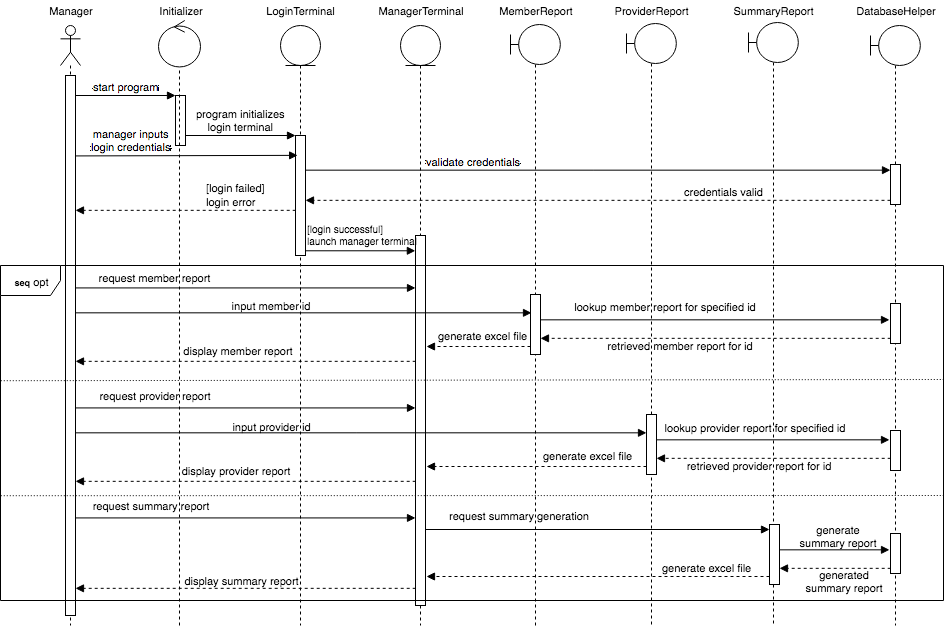

The diagram above was exported from draw.io. Its source (the exported page's mxGraphModel, read from the mxfile embedded in the PNG):
<mxGraphModel dx="1190" dy="668" grid="1" gridSize="10" guides="1" tooltips="1" connect="1" arrows="1" fold="1" page="1" pageScale="1" pageWidth="850" pageHeight="1100" background="#ffffff" math="0" shadow="0">
  <root>
    <mxCell id="0" />
    <mxCell id="1" parent="0" />
    <mxCell id="2" value="" style="shape=umlLifeline;participant=umlActor;perimeter=lifelinePerimeter;whiteSpace=wrap;html=1;container=1;collapsible=0;recursiveResize=0;verticalAlign=top;spacingTop=36;labelBackgroundColor=#ffffff;outlineConnect=0;" parent="1" vertex="1">
      <mxGeometry x="67" y="40" width="20" height="600" as="geometry" />
    </mxCell>
    <mxCell id="18" value="" style="html=1;points=[];perimeter=orthogonalPerimeter;" parent="2" vertex="1">
      <mxGeometry x="5" y="50" width="10" height="540" as="geometry" />
    </mxCell>
    <mxCell id="6" value="" style="shape=umlLifeline;participant=umlEntity;perimeter=lifelinePerimeter;whiteSpace=wrap;html=1;container=1;collapsible=0;recursiveResize=0;verticalAlign=top;spacingTop=36;labelBackgroundColor=#ffffff;outlineConnect=0;" parent="1" vertex="1">
      <mxGeometry x="287" y="40" width="40" height="600" as="geometry" />
    </mxCell>
    <mxCell id="23" value="" style="html=1;points=[];perimeter=orthogonalPerimeter;" parent="6" vertex="1">
      <mxGeometry x="15" y="110" width="10" height="120" as="geometry" />
    </mxCell>
    <mxCell id="7" value="" style="shape=umlLifeline;participant=umlEntity;perimeter=lifelinePerimeter;whiteSpace=wrap;html=1;container=1;collapsible=0;recursiveResize=0;verticalAlign=top;spacingTop=36;labelBackgroundColor=#ffffff;outlineConnect=0;" parent="1" vertex="1">
      <mxGeometry x="407" y="40" width="40" height="600" as="geometry" />
    </mxCell>
    <mxCell id="29" value="" style="html=1;points=[];perimeter=orthogonalPerimeter;" parent="7" vertex="1">
      <mxGeometry x="15" y="210" width="10" height="370" as="geometry" />
    </mxCell>
    <mxCell id="9" value="" style="shape=umlLifeline;participant=umlBoundary;perimeter=lifelinePerimeter;whiteSpace=wrap;html=1;container=1;collapsible=0;recursiveResize=0;verticalAlign=top;spacingTop=36;labelBackgroundColor=#ffffff;outlineConnect=0;" parent="1" vertex="1">
      <mxGeometry x="877" y="40" width="50" height="600" as="geometry" />
    </mxCell>
    <mxCell id="45" value="" style="html=1;points=[];perimeter=orthogonalPerimeter;" parent="9" vertex="1">
      <mxGeometry x="20" y="139" width="10" height="40" as="geometry" />
    </mxCell>
    <mxCell id="83" value="" style="html=1;points=[];perimeter=orthogonalPerimeter;" vertex="1" parent="9">
      <mxGeometry x="20" y="405" width="10" height="40" as="geometry" />
    </mxCell>
    <mxCell id="82" value="" style="html=1;points=[];perimeter=orthogonalPerimeter;" vertex="1" parent="9">
      <mxGeometry x="20" y="278" width="10" height="40" as="geometry" />
    </mxCell>
    <mxCell id="13" value="Manager" style="text;html=1;strokeColor=none;fillColor=none;align=center;verticalAlign=middle;whiteSpace=wrap;fontSize=11;" parent="1" vertex="1">
      <mxGeometry x="57" y="15" width="40" height="20" as="geometry" />
    </mxCell>
    <mxCell id="14" value="Initializer" style="text;html=1;strokeColor=none;fillColor=none;align=center;verticalAlign=middle;whiteSpace=wrap;fontSize=11;" parent="1" vertex="1">
      <mxGeometry x="167" y="15" width="40" height="20" as="geometry" />
    </mxCell>
    <mxCell id="15" value="LoginTerminal" style="text;html=1;strokeColor=none;fillColor=none;align=center;verticalAlign=middle;whiteSpace=wrap;fontSize=11;" parent="1" vertex="1">
      <mxGeometry x="287" y="15" width="40" height="20" as="geometry" />
    </mxCell>
    <mxCell id="16" value="ManagerTerminal" style="text;html=1;strokeColor=none;fillColor=none;align=center;verticalAlign=middle;whiteSpace=wrap;fontSize=11;" parent="1" vertex="1">
      <mxGeometry x="407" y="15" width="40" height="20" as="geometry" />
    </mxCell>
    <mxCell id="17" value="DatabaseHelper" style="text;html=1;strokeColor=none;fillColor=none;align=center;verticalAlign=middle;whiteSpace=wrap;fontSize=11;" parent="1" vertex="1">
      <mxGeometry x="882" y="15" width="40" height="20" as="geometry" />
    </mxCell>
    <mxCell id="21" value="start program" style="html=1;verticalAlign=bottom;endArrow=block;entryX=0;entryY=0;" parent="1" source="18" target="20" edge="1">
      <mxGeometry relative="1" as="geometry">
        <mxPoint x="112" y="110" as="sourcePoint" />
      </mxGeometry>
    </mxCell>
    <mxCell id="24" value="program initializes&lt;br&gt;login terminal" style="html=1;verticalAlign=bottom;endArrow=block;entryX=0;entryY=0;" parent="1" source="20" target="23" edge="1">
      <mxGeometry relative="1" as="geometry">
        <mxPoint x="232" y="150" as="sourcePoint" />
      </mxGeometry>
    </mxCell>
    <mxCell id="27" value="manager inputs&lt;br&gt;login credentials" style="html=1;verticalAlign=bottom;endArrow=block;entryX=0.214;entryY=0.189;exitX=0.986;exitY=0.345;exitPerimeter=0;entryPerimeter=0;" parent="1" edge="1">
      <mxGeometry x="-0.4997" relative="1" as="geometry">
        <mxPoint x="81.85714285714289" y="170.42857142857144" as="sourcePoint" />
        <mxPoint x="304.1428571428571" y="169.8571428571429" as="targetPoint" />
        <mxPoint as="offset" />
      </mxGeometry>
    </mxCell>
    <mxCell id="28" value="" style="html=1;verticalAlign=bottom;endArrow=block;exitX=0.043;exitY=0.936;exitPerimeter=0;dashed=1;" parent="1" edge="1">
      <mxGeometry x="-0.4997" relative="1" as="geometry">
        <mxPoint x="302.2068965517242" y="224.82758620689663" as="sourcePoint" />
        <mxPoint x="82" y="224.82758620689663" as="targetPoint" />
        <mxPoint as="offset" />
      </mxGeometry>
    </mxCell>
    <mxCell id="30" value="" style="html=1;verticalAlign=bottom;endArrow=block;entryX=0;entryY=0;" parent="1" edge="1">
      <mxGeometry x="0.0013" y="10" relative="1" as="geometry">
        <mxPoint x="312" y="265.28571428571433" as="sourcePoint" />
        <mxPoint x="421.8571428571429" y="265.28571428571433" as="targetPoint" />
        <mxPoint as="offset" />
      </mxGeometry>
    </mxCell>
    <mxCell id="32" value="&lt;b&gt;&lt;font style=&quot;font-size: 9px&quot;&gt;seq&lt;/font&gt; &lt;/b&gt;&lt;font style=&quot;font-size: 11px&quot;&gt;opt&lt;/font&gt;&lt;b&gt;&lt;br&gt;&lt;/b&gt;" style="shape=umlFrame;whiteSpace=wrap;html=1;" parent="1" vertex="1">
      <mxGeometry x="7" y="280" width="943" height="335" as="geometry" />
    </mxCell>
    <mxCell id="33" value="" style="html=1;verticalAlign=bottom;endArrow=block;exitX=0.986;exitY=0.345;exitPerimeter=0;" parent="1" edge="1">
      <mxGeometry x="-0.4406" y="10" relative="1" as="geometry">
        <mxPoint x="81.85714285714289" y="302.42857142857144" as="sourcePoint" />
        <mxPoint x="422" y="302.42857142857144" as="targetPoint" />
        <mxPoint as="offset" />
      </mxGeometry>
    </mxCell>
    <mxCell id="34" value="" style="endArrow=none;html=1;exitX=0;exitY=0.5;exitPerimeter=0;endFill=0;dashed=1;dashPattern=1 2;" parent="1" edge="1">
      <mxGeometry width="50" height="50" relative="1" as="geometry">
        <mxPoint x="7.27586206896558" y="395.2068965517242" as="sourcePoint" />
        <mxPoint x="950" y="394" as="targetPoint" />
      </mxGeometry>
    </mxCell>
    <mxCell id="36" value="request member report" style="text;html=1;strokeColor=none;fillColor=none;align=center;verticalAlign=middle;whiteSpace=wrap;fontSize=11;" parent="1" vertex="1">
      <mxGeometry x="88" y="282" width="145" height="20" as="geometry" />
    </mxCell>
    <mxCell id="46" value="validate credentials" style="html=1;verticalAlign=bottom;endArrow=block;" parent="1" edge="1" target="45">
      <mxGeometry x="-0.4256" relative="1" as="geometry">
        <mxPoint x="312" y="184.66666666666674" as="sourcePoint" />
        <mxPoint x="541.666666666667" y="184.83333333333337" as="targetPoint" />
        <mxPoint as="offset" />
      </mxGeometry>
    </mxCell>
    <mxCell id="47" value="credentials valid" style="html=1;verticalAlign=bottom;endArrow=block;dashed=1;" parent="1" edge="1" source="45">
      <mxGeometry x="-0.4291" relative="1" as="geometry">
        <mxPoint x="542.2068965517242" y="214.82758620689663" as="sourcePoint" />
        <mxPoint x="312" y="214.82758620689663" as="targetPoint" />
        <mxPoint as="offset" />
      </mxGeometry>
    </mxCell>
    <mxCell id="49" value="&lt;font style=&quot;font-size: 11px&quot;&gt;[login failed]&lt;br&gt;login error&lt;/font&gt;" style="text;html=1;" parent="1" vertex="1">
      <mxGeometry x="211" y="189.37931034482756" width="260" height="30" as="geometry" />
    </mxCell>
    <mxCell id="54" value="" style="html=1;verticalAlign=bottom;endArrow=block;entryX=0.062;entryY=0.027;entryPerimeter=0;" parent="1" edge="1">
      <mxGeometry x="-0.0019" relative="1" as="geometry">
        <mxPoint x="82" y="327.33333333333337" as="sourcePoint" />
        <mxPoint x="538" y="327.33333333333337" as="targetPoint" />
        <mxPoint as="offset" />
      </mxGeometry>
    </mxCell>
    <mxCell id="55" value="" style="html=1;verticalAlign=bottom;endArrow=block;dashed=1;exitX=0.014;exitY=0.864;exitPerimeter=0;" parent="1" source="50" edge="1">
      <mxGeometry x="-0.4997" relative="1" as="geometry">
        <mxPoint x="543" y="355" as="sourcePoint" />
        <mxPoint x="433" y="361" as="targetPoint" />
        <mxPoint as="offset" />
      </mxGeometry>
    </mxCell>
    <mxCell id="57" value="generate excel file" style="text;html=1;fontSize=11;" parent="1" vertex="1">
      <mxGeometry x="443" y="338" width="105" height="30" as="geometry" />
    </mxCell>
    <mxCell id="60" value="" style="html=1;verticalAlign=bottom;endArrow=block;exitX=0.043;exitY=0.936;exitPerimeter=0;dashed=1;" parent="1" edge="1">
      <mxGeometry x="-0.4997" relative="1" as="geometry">
        <mxPoint x="422.2068965517242" y="375.8275862068966" as="sourcePoint" />
        <mxPoint x="82" y="375.8275862068966" as="targetPoint" />
        <mxPoint as="offset" />
      </mxGeometry>
    </mxCell>
    <mxCell id="62" value="display member report" style="text;html=1;strokeColor=none;fillColor=none;align=center;verticalAlign=middle;whiteSpace=wrap;fontSize=11;" parent="1" vertex="1">
      <mxGeometry x="155" y="355" width="178" height="20" as="geometry" />
    </mxCell>
    <mxCell id="64" value="[login successful]&lt;br&gt;launch manager terminal" style="text;html=1;fontSize=10;" parent="1" vertex="1">
      <mxGeometry x="312" y="232" width="115" height="30" as="geometry" />
    </mxCell>
    <mxCell id="20" value="" style="html=1;points=[];perimeter=orthogonalPerimeter;" parent="1" vertex="1">
      <mxGeometry x="182" y="110" width="10" height="50" as="geometry" />
    </mxCell>
    <mxCell id="74" value="" style="shape=umlLifeline;participant=umlBoundary;perimeter=lifelinePerimeter;whiteSpace=wrap;html=1;container=1;collapsible=0;recursiveResize=0;verticalAlign=top;spacingTop=36;labelBackgroundColor=#ffffff;outlineConnect=0;fontSize=11;" vertex="1" parent="1">
      <mxGeometry x="517" y="39" width="50" height="601" as="geometry" />
    </mxCell>
    <mxCell id="50" value="" style="html=1;points=[];perimeter=orthogonalPerimeter;" parent="74" vertex="1">
      <mxGeometry x="20" y="270" width="10" height="60" as="geometry" />
    </mxCell>
    <mxCell id="75" value="" style="shape=umlLifeline;participant=umlBoundary;perimeter=lifelinePerimeter;whiteSpace=wrap;html=1;container=1;collapsible=0;recursiveResize=0;verticalAlign=top;spacingTop=36;labelBackgroundColor=#ffffff;outlineConnect=0;fontSize=11;" vertex="1" parent="1">
      <mxGeometry x="633" y="38" width="50" height="602" as="geometry" />
    </mxCell>
    <mxCell id="76" value="" style="shape=umlLifeline;participant=umlBoundary;perimeter=lifelinePerimeter;whiteSpace=wrap;html=1;container=1;collapsible=0;recursiveResize=0;verticalAlign=top;spacingTop=36;labelBackgroundColor=#ffffff;outlineConnect=0;fontSize=11;" vertex="1" parent="1">
      <mxGeometry x="755" y="37" width="50" height="603" as="geometry" />
    </mxCell>
    <mxCell id="136" value="" style="html=1;points=[];perimeter=orthogonalPerimeter;" vertex="1" parent="76">
      <mxGeometry x="21" y="502" width="10" height="60" as="geometry" />
    </mxCell>
    <mxCell id="77" value="MemberReport" style="text;html=1;strokeColor=none;fillColor=none;align=center;verticalAlign=middle;whiteSpace=wrap;fontSize=11;" vertex="1" parent="1">
      <mxGeometry x="522" y="15" width="40" height="20" as="geometry" />
    </mxCell>
    <mxCell id="78" value="ProviderReport" style="text;html=1;strokeColor=none;fillColor=none;align=center;verticalAlign=middle;whiteSpace=wrap;fontSize=11;" vertex="1" parent="1">
      <mxGeometry x="638" y="15" width="40" height="20" as="geometry" />
    </mxCell>
    <mxCell id="79" value="SummaryReport" style="text;html=1;strokeColor=none;fillColor=none;align=center;verticalAlign=middle;whiteSpace=wrap;fontSize=11;" vertex="1" parent="1">
      <mxGeometry x="760" y="15" width="40" height="20" as="geometry" />
    </mxCell>
    <mxCell id="80" value="" style="endArrow=none;html=1;exitX=0;exitY=0.5;exitPerimeter=0;endFill=0;dashed=1;dashPattern=1 2;" edge="1" parent="1">
      <mxGeometry width="50" height="50" relative="1" as="geometry">
        <mxPoint x="7.27586206896558" y="510.2068965517242" as="sourcePoint" />
        <mxPoint x="950" y="510" as="targetPoint" />
      </mxGeometry>
    </mxCell>
    <mxCell id="94" value="" style="html=1;verticalAlign=bottom;endArrow=block;entryX=0.062;entryY=0.027;entryPerimeter=0;" edge="1" parent="1" source="50">
      <mxGeometry x="-0.0019" relative="1" as="geometry">
        <mxPoint x="550" y="334" as="sourcePoint" />
        <mxPoint x="896" y="334.33333333333326" as="targetPoint" />
        <mxPoint as="offset" />
      </mxGeometry>
    </mxCell>
    <mxCell id="95" value="" style="html=1;verticalAlign=bottom;endArrow=block;exitX=0.043;exitY=0.936;exitPerimeter=0;dashed=1;" edge="1" parent="1" target="50">
      <mxGeometry x="-0.4997" relative="1" as="geometry">
        <mxPoint x="897.2068965517242" y="352.8275862068966" as="sourcePoint" />
        <mxPoint x="550" y="355" as="targetPoint" />
        <mxPoint as="offset" />
      </mxGeometry>
    </mxCell>
    <mxCell id="96" value="lookup member report for specified id" style="text;html=1;strokeColor=none;fillColor=none;align=center;verticalAlign=middle;whiteSpace=wrap;fontSize=11;" vertex="1" parent="1">
      <mxGeometry x="577" y="311" width="189" height="20" as="geometry" />
    </mxCell>
    <mxCell id="97" value="retrieved member report for id" style="text;html=1;strokeColor=none;fillColor=none;align=center;verticalAlign=middle;whiteSpace=wrap;fontSize=11;" vertex="1" parent="1">
      <mxGeometry x="592" y="350" width="189" height="20" as="geometry" />
    </mxCell>
    <mxCell id="93" value="input member id" style="text;html=1;strokeColor=none;fillColor=none;align=center;verticalAlign=middle;whiteSpace=wrap;fontSize=11;" vertex="1" parent="1">
      <mxGeometry x="205" y="311.6363636363636" width="145" height="17.355371900826448" as="geometry" />
    </mxCell>
    <mxCell id="115" value="" style="html=1;verticalAlign=bottom;endArrow=block;exitX=0.986;exitY=0.345;exitPerimeter=0;" edge="1" parent="1">
      <mxGeometry x="-0.4406" y="10" relative="1" as="geometry">
        <mxPoint x="81.85714285714289" y="422.42857142857144" as="sourcePoint" />
        <mxPoint x="422" y="422.42857142857144" as="targetPoint" />
        <mxPoint as="offset" />
      </mxGeometry>
    </mxCell>
    <mxCell id="116" value="request provider report" style="text;html=1;strokeColor=none;fillColor=none;align=center;verticalAlign=middle;whiteSpace=wrap;fontSize=11;" vertex="1" parent="1">
      <mxGeometry x="89" y="400" width="145" height="20" as="geometry" />
    </mxCell>
    <mxCell id="117" value="" style="html=1;verticalAlign=bottom;endArrow=block;" edge="1" parent="1" target="122">
      <mxGeometry x="-0.0019" relative="1" as="geometry">
        <mxPoint x="82" y="447.33333333333326" as="sourcePoint" />
        <mxPoint x="538" y="447.33333333333326" as="targetPoint" />
        <mxPoint as="offset" />
      </mxGeometry>
    </mxCell>
    <mxCell id="118" value="" style="html=1;verticalAlign=bottom;endArrow=block;dashed=1;" edge="1" source="122" parent="1">
      <mxGeometry x="-0.4997" relative="1" as="geometry">
        <mxPoint x="543" y="475" as="sourcePoint" />
        <mxPoint x="433" y="480.9999999999999" as="targetPoint" />
        <mxPoint as="offset" />
      </mxGeometry>
    </mxCell>
    <mxCell id="119" value="generate excel file" style="text;html=1;fontSize=11;" vertex="1" parent="1">
      <mxGeometry x="548" y="458" width="105" height="30" as="geometry" />
    </mxCell>
    <mxCell id="120" value="" style="html=1;verticalAlign=bottom;endArrow=block;exitX=0.043;exitY=0.936;exitPerimeter=0;dashed=1;" edge="1" parent="1">
      <mxGeometry x="-0.4997" relative="1" as="geometry">
        <mxPoint x="422.2068965517242" y="495.8275862068966" as="sourcePoint" />
        <mxPoint x="82" y="495.8275862068966" as="targetPoint" />
        <mxPoint as="offset" />
      </mxGeometry>
    </mxCell>
    <mxCell id="121" value="display provider report" style="text;html=1;strokeColor=none;fillColor=none;align=center;verticalAlign=middle;whiteSpace=wrap;fontSize=11;" vertex="1" parent="1">
      <mxGeometry x="170" y="475" width="145" height="20" as="geometry" />
    </mxCell>
    <mxCell id="122" value="" style="html=1;points=[];perimeter=orthogonalPerimeter;" vertex="1" parent="1">
      <mxGeometry x="653" y="429" width="10" height="60" as="geometry" />
    </mxCell>
    <mxCell id="123" value="" style="html=1;verticalAlign=bottom;endArrow=block;entryX=0.062;entryY=0.027;entryPerimeter=0;" edge="1" source="122" parent="1">
      <mxGeometry x="-0.0019" relative="1" as="geometry">
        <mxPoint x="550" y="454" as="sourcePoint" />
        <mxPoint x="896.0000000000002" y="454.33333333333326" as="targetPoint" />
        <mxPoint as="offset" />
      </mxGeometry>
    </mxCell>
    <mxCell id="124" value="" style="html=1;verticalAlign=bottom;endArrow=block;exitX=0.043;exitY=0.936;exitPerimeter=0;dashed=1;" edge="1" target="122" parent="1">
      <mxGeometry x="-0.4997" relative="1" as="geometry">
        <mxPoint x="897.2068965517242" y="472.82758620689674" as="sourcePoint" />
        <mxPoint x="550" y="475" as="targetPoint" />
        <mxPoint as="offset" />
      </mxGeometry>
    </mxCell>
    <mxCell id="125" value="lookup provider report for specified id" style="text;html=1;strokeColor=none;fillColor=none;align=center;verticalAlign=middle;whiteSpace=wrap;fontSize=11;" vertex="1" parent="1">
      <mxGeometry x="667" y="432" width="189" height="20" as="geometry" />
    </mxCell>
    <mxCell id="126" value="retrieved provider report for id" style="text;html=1;strokeColor=none;fillColor=none;align=center;verticalAlign=middle;whiteSpace=wrap;fontSize=11;" vertex="1" parent="1">
      <mxGeometry x="671" y="470" width="189" height="20" as="geometry" />
    </mxCell>
    <mxCell id="127" value="input provider id" style="text;html=1;strokeColor=none;fillColor=none;align=center;verticalAlign=middle;whiteSpace=wrap;fontSize=11;" vertex="1" parent="1">
      <mxGeometry x="205" y="432.6363636363636" width="145" height="17.355371900826448" as="geometry" />
    </mxCell>
    <mxCell id="128" value="" style="html=1;points=[];perimeter=orthogonalPerimeter;" vertex="1" parent="1">
      <mxGeometry x="897" y="548" width="10" height="40" as="geometry" />
    </mxCell>
    <mxCell id="129" value="" style="html=1;verticalAlign=bottom;endArrow=block;exitX=0.986;exitY=0.345;exitPerimeter=0;" edge="1" parent="1">
      <mxGeometry x="-0.4406" y="10" relative="1" as="geometry">
        <mxPoint x="81.85714285714289" y="532.4285714285714" as="sourcePoint" />
        <mxPoint x="422" y="532.4285714285714" as="targetPoint" />
        <mxPoint as="offset" />
      </mxGeometry>
    </mxCell>
    <mxCell id="130" value="request summary report" style="text;html=1;strokeColor=none;fillColor=none;align=center;verticalAlign=middle;whiteSpace=wrap;fontSize=11;" vertex="1" parent="1">
      <mxGeometry x="85" y="510" width="145" height="20" as="geometry" />
    </mxCell>
    <mxCell id="132" value="" style="html=1;verticalAlign=bottom;endArrow=block;dashed=1;" edge="1" source="136" parent="1">
      <mxGeometry x="-0.4997" relative="1" as="geometry">
        <mxPoint x="543" y="585" as="sourcePoint" />
        <mxPoint x="433" y="590.9999999999999" as="targetPoint" />
        <mxPoint as="offset" />
      </mxGeometry>
    </mxCell>
    <mxCell id="133" value="generate excel file" style="text;html=1;fontSize=11;" vertex="1" parent="1">
      <mxGeometry x="667" y="570" width="105" height="30" as="geometry" />
    </mxCell>
    <mxCell id="134" value="" style="html=1;verticalAlign=bottom;endArrow=block;exitX=0.043;exitY=0.936;exitPerimeter=0;dashed=1;" edge="1" parent="1">
      <mxGeometry x="-0.4997" relative="1" as="geometry">
        <mxPoint x="422.2068965517242" y="602.8275862068966" as="sourcePoint" />
        <mxPoint x="82" y="602.8275862068966" as="targetPoint" />
        <mxPoint as="offset" />
      </mxGeometry>
    </mxCell>
    <mxCell id="135" value="display summary report" style="text;html=1;strokeColor=none;fillColor=none;align=center;verticalAlign=middle;whiteSpace=wrap;fontSize=11;" vertex="1" parent="1">
      <mxGeometry x="175" y="585" width="145" height="20" as="geometry" />
    </mxCell>
    <mxCell id="137" value="" style="html=1;verticalAlign=bottom;endArrow=block;entryX=0.062;entryY=0.027;entryPerimeter=0;" edge="1" source="136" parent="1">
      <mxGeometry x="-0.0019" relative="1" as="geometry">
        <mxPoint x="550" y="564" as="sourcePoint" />
        <mxPoint x="896.0000000000002" y="564.3333333333333" as="targetPoint" />
        <mxPoint as="offset" />
      </mxGeometry>
    </mxCell>
    <mxCell id="138" value="" style="html=1;verticalAlign=bottom;endArrow=block;exitX=0.043;exitY=0.936;exitPerimeter=0;dashed=1;" edge="1" target="136" parent="1">
      <mxGeometry x="-0.4997" relative="1" as="geometry">
        <mxPoint x="897.2068965517242" y="582.8275862068967" as="sourcePoint" />
        <mxPoint x="550" y="585" as="targetPoint" />
        <mxPoint as="offset" />
      </mxGeometry>
    </mxCell>
    <mxCell id="139" value="generate&lt;br&gt;summary report" style="text;html=1;strokeColor=none;fillColor=none;align=center;verticalAlign=middle;whiteSpace=wrap;fontSize=11;" vertex="1" parent="1">
      <mxGeometry x="750" y="541" width="189" height="20" as="geometry" />
    </mxCell>
    <mxCell id="140" value="generated&lt;br&gt;summary report" style="text;html=1;strokeColor=none;fillColor=none;align=center;verticalAlign=middle;whiteSpace=wrap;fontSize=11;" vertex="1" parent="1">
      <mxGeometry x="756" y="586" width="189" height="20" as="geometry" />
    </mxCell>
    <mxCell id="72" value="" style="ellipse;shape=umlControl;whiteSpace=wrap;html=1;fontSize=10;" parent="1" vertex="1">
      <mxGeometry x="165" y="35" width="42" height="46.74250989259469" as="geometry" />
    </mxCell>
    <mxCell id="73" value="" style="endArrow=none;dashed=1;html=1;fontSize=10;entryX=0.502;entryY=1.04;entryPerimeter=0;" parent="1" target="72" edge="1">
      <mxGeometry width="50" height="50" relative="1" as="geometry">
        <mxPoint x="186" y="640" as="sourcePoint" />
        <mxPoint x="245" y="82.78123233465234" as="targetPoint" />
      </mxGeometry>
    </mxCell>
    <mxCell id="142" value="" style="html=1;verticalAlign=bottom;endArrow=block;" edge="1" parent="1" target="136">
      <mxGeometry relative="1" as="geometry">
        <mxPoint x="432" y="544" as="sourcePoint" />
        <mxPoint x="537" y="544" as="targetPoint" />
      </mxGeometry>
    </mxCell>
    <mxCell id="143" value="request summary generation" style="text;html=1;fontSize=11;" vertex="1" parent="1">
      <mxGeometry x="454" y="518" width="160" height="30" as="geometry" />
    </mxCell>
  </root>
</mxGraphModel>